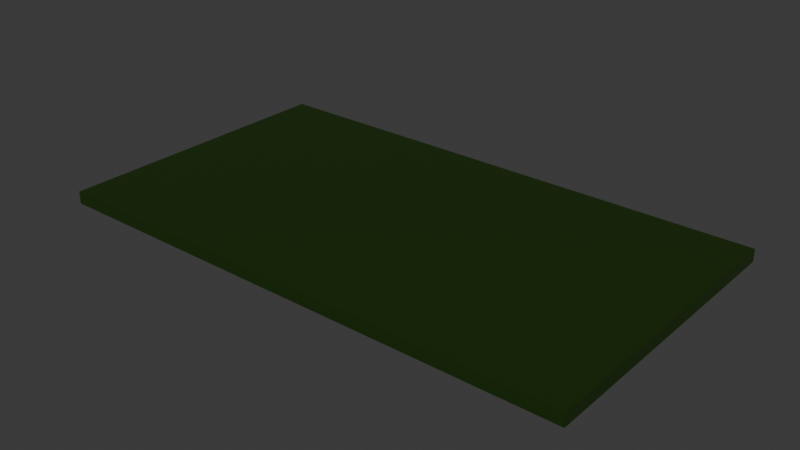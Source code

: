 # Source: Tool_Bill.blend  (saved by Blender 4.3.32; exported with 4.5.12 LTS)
import bpy
from mathutils import Matrix  # noqa: F401  (used for matrix-valued properties, if any)

bpy.ops.wm.read_factory_settings(use_empty=True)
scene = bpy.context.scene
scene.name = 'Scene'

# ---- collections
col_collection = bpy.data.collections.new('Collection'); scene.collection.children.link(col_collection)

# ---- materials (node trees are filled in below, after node groups)
mat_material_003 = bpy.data.materials.new('Material.003')

# ---- material node trees
mat_material_003.use_nodes = True; mat_material_003.node_tree.nodes.clear()
_N = mat_material_003.node_tree.nodes; _L = mat_material_003.node_tree.links
n0 = _N.new('ShaderNodeBsdfPrincipled'); n0.name = 'Principled BSDF'; n0.location = (10, 300)
n0.inputs[0].default_value = (0.009569, 0.0331, 0.0, 1.0)
n1 = _N.new('ShaderNodeOutputMaterial'); n1.name = 'Material Output'; n1.location = (300, 300)
_L.new(n0.outputs[0], n1.inputs[0])
n1.is_active_output = True

# ---- world
world_world = bpy.data.worlds.new('World'); scene.world = world_world
world_world.use_nodes = True; world_world.node_tree.nodes.clear()
_N = world_world.node_tree.nodes; _L = world_world.node_tree.links
n0 = _N.new('ShaderNodeOutputWorld'); n0.name = 'World Output'; n0.location = (300, 300)
n1 = _N.new('ShaderNodeBackground'); n1.name = 'Background'; n1.location = (10, 300)
n1.inputs[0].default_value = (0.05088, 0.05088, 0.05088, 1.0)
_L.new(n1.outputs[0], n0.inputs[0])
n0.is_active_output = True
world_world.color = (0.05088, 0.05088, 0.05088)
world_world.sun_shadow_jitter_overblur = 0.0

# ---- meshes
me_cube = bpy.data.meshes.new('Cube')
me_cube.from_pydata([(-1.0, -1.0, -1.0), (-1.0, -1.0, 1.0), (-1.0, 1.0, -1.0), (-1.0, 1.0, 1.0), (1.0, -1.0, -1.0), (1.0, -1.0, 1.0), (1.0, 1.0, -1.0), (1.0, 1.0, 1.0)], [], [(0, 1, 3, 2), (2, 3, 7, 6), (6, 7, 5, 4), (4, 5, 1, 0), (2, 6, 4, 0), (7, 3, 1, 5)])
_uv = me_cube.uv_layers.new(name='UVMap')
_uv.uv.foreach_set('vector', [0.375, 0.0, 0.625, 0.0, 0.625, 0.25, 0.375, 0.25, 0.375, 0.25, 0.625, 0.25, 0.625, 0.5, 0.375, 0.5, 0.375, 0.5, 0.625, 0.5, 0.625, 0.75, 0.375, 0.75, 0.375, 0.75, 0.625, 0.75, 0.625, 1.0, 0.375, 1.0, 0.125, 0.5, 0.375, 0.5, 0.375, 0.75, 0.125, 0.75, 0.625, 0.5, 0.875, 0.5, 0.875, 0.75, 0.625, 0.75])
me_cube.materials.append(mat_material_003)
me_cube.update()

# ---- objects
ob_cube = bpy.data.objects.new('Cube', me_cube)

# ---- transforms, parenting, visibility, modifiers, constraints
ob_cube.location = (0.0, 0.0, 0.0)
ob_cube.scale = (0.4645, 0.2591, 0.01085)

# ---- collection membership
col_collection.objects.link(ob_cube)

# ---- scene / render settings (as saved in the file)
scene.frame_start = 1; scene.frame_end = 250; scene.frame_set(1)
scene.render.engine = 'BLENDER_EEVEE_NEXT'
bpy.context.view_layer.update()

# ---- added for rendering (the .blend has no active camera and no usable light): camera, sun
cam_auto = bpy.data.cameras.new('AutoCamera')
cam_auto.lens = 50.0
cam_auto.sensor_width = 36.0
cam_auto.clip_end = 1000.0
ob_auto_camera = bpy.data.objects.new('AutoCamera', cam_auto)
scene.collection.objects.link(ob_auto_camera)
ob_auto_camera.location = (0.984457, -1.18135, 0.787566)
ob_auto_camera.rotation_euler = (1.09748, -7.21219e-08, 0.694738)
scene.camera = ob_auto_camera
light_auto_sun = bpy.data.lights.new('AutoSun', 'SUN')
light_auto_sun.energy = 3.0
light_auto_sun.angle = 0.0523599
ob_auto_sun = bpy.data.objects.new('AutoSun', light_auto_sun)
scene.collection.objects.link(ob_auto_sun)
ob_auto_sun.rotation_euler = (0.872665, 0.174533, 0.523599)
bpy.context.view_layer.update()

